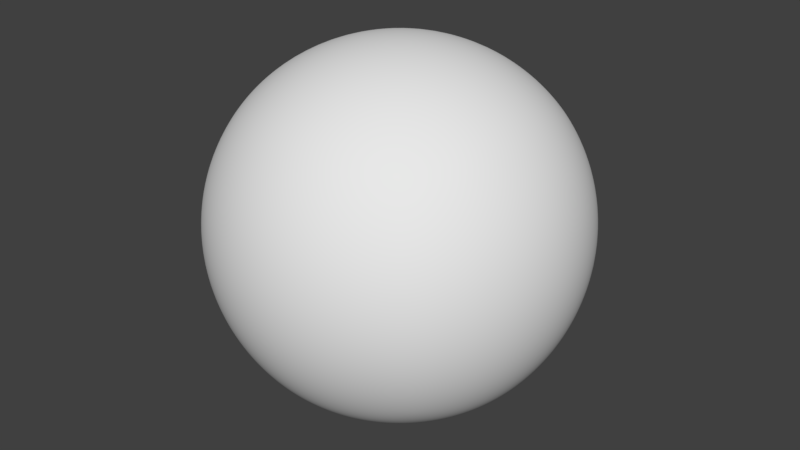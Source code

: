 # Source: Planet.blend  (saved by Blender 2.79.0; exported with 4.5.12 LTS)
import bpy
from mathutils import Matrix  # noqa: F401  (used for matrix-valued properties, if any)

bpy.ops.wm.read_factory_settings(use_empty=True)
scene = bpy.context.scene
scene.name = 'Scene'

# ---- collections
col_collection_1 = bpy.data.collections.new('Collection 1'); scene.collection.children.link(col_collection_1)

# ---- materials (node trees are filled in below, after node groups)
mat_material_001 = bpy.data.materials.new('Material.001')
mat_material_001.alpha_threshold = 0.0
mat_material_001.use_transparent_shadow = False
mat_material_001.roughness = 0.5

# ---- material node trees

# ---- world
world_world = bpy.data.worlds.new('World'); scene.world = world_world
world_world.color = (0.05088, 0.05088, 0.05088)
world_world.use_sun_shadow = False
world_world.sun_shadow_jitter_overblur = 0.0
world_world.cycles.sampling_method = 'MANUAL'

# ---- meshes
me_cube_001 = bpy.data.meshes.new('Cube.001')
me_cube_001.from_pydata([(-0.7448, -0.7448, -0.7448), (-0.7448, -0.7448, 0.7448), (-0.7448, 0.7448, -0.7448), (-0.7448, 0.7448, 0.7448), (0.7448, -0.7448, -0.7448), (0.7448, -0.7448, 0.7448), (0.7448, 0.7448, -0.7448), (0.7448, 0.7448, 0.7448), (-0.9121, 0.0, -0.9121), (-0.9121, -0.9121, 0.0), (-0.9121, 0.0, 0.9121), (-0.9121, 0.9121, 0.0), (0.0, 0.9121, -0.9121), (0.0, 0.9121, 0.9121), (0.9121, 0.9121, 0.0), (0.9121, 0.0, -0.9121), (0.9121, 0.0, 0.9121), (0.9121, -0.9121, 0.0), (0.0, -0.9121, -0.9121), (0.0, -0.9121, 0.9121), (0.0, 0.0, 1.29), (0.0, 0.0, -1.29), (0.0, -1.29, 0.0), (1.29, 0.0, 0.0), (0.0, 1.29, 0.0), (-1.29, 0.0, 0.0), (-0.86, -0.43, -0.86), (-0.86, -0.86, 0.43), (-0.86, 0.43, 0.86), (-0.86, 0.86, -0.43), (-0.43, 0.86, -0.86), (0.43, 0.86, 0.86), (0.86, 0.86, -0.43), (0.86, 0.43, -0.86), (0.86, -0.43, 0.86), (0.86, -0.86, -0.43), (0.43, -0.86, -0.86), (-0.43, -0.86, 0.86), (-0.86, 0.43, -0.86), (-0.86, -0.86, -0.43), (-0.86, -0.43, 0.86), (-0.86, 0.86, 0.43), (0.43, 0.86, -0.86), (-0.43, 0.86, 0.86), (0.86, 0.86, 0.43), (0.86, -0.43, -0.86), (0.86, 0.43, 0.86), (0.86, -0.86, 0.43), (-0.43, -0.86, -0.86), (0.43, -0.86, 0.86), (0.0, -0.5769, 1.154), (0.0, 0.5769, 1.154), (0.5769, 0.0, 1.154), (-0.5769, 0.0, 1.154), (0.0, -0.5769, -1.154), (0.0, 0.5769, -1.154), (-0.5769, 0.0, -1.154), (0.5769, 0.0, -1.154), (-0.5769, -1.154, 0.0), (0.5769, -1.154, 0.0), (0.0, -1.154, -0.5769), (0.0, -1.154, 0.5769), (1.154, -0.5769, 0.0), (1.154, 0.5769, 0.0), (1.154, 0.0, -0.5769), (1.154, 0.0, 0.5769), (0.5769, 1.154, 0.0), (-0.5769, 1.154, 0.0), (0.0, 1.154, -0.5769), (0.0, 1.154, 0.5769), (-1.154, 0.5769, 0.0), (-1.154, -0.5769, 0.0), (-1.154, 0.0, -0.5769), (-1.154, 0.0, 0.5769), (-1.053, -0.5266, 0.5266), (-1.053, -0.5266, -0.5266), (-1.053, 0.5266, -0.5266), (-0.5266, 1.053, 0.5266), (-0.5266, 1.053, -0.5266), (0.5266, 1.053, -0.5266), (1.053, 0.5266, 0.5266), (1.053, 0.5266, -0.5266), (1.053, -0.5266, -0.5266), (0.5266, -1.053, 0.5266), (0.5266, -1.053, -0.5266), (-0.5266, -1.053, -0.5266), (0.5266, 0.5266, -1.053), (-0.5266, 0.5266, -1.053), (-0.5266, -0.5266, -1.053), (-0.5266, 0.5266, 1.053), (0.5266, 0.5266, 1.053), (0.5266, -0.5266, 1.053), (-0.5266, -0.5266, 1.053), (0.5266, -0.5266, -1.053), (-0.5266, -1.053, 0.5266), (1.053, -0.5266, 0.5266), (0.5266, 1.053, 0.5266), (-1.053, 0.5266, 0.5266), (-0.8058, -0.6044, -0.8058), (-0.8058, -0.8058, 0.6044), (-0.8058, 0.6044, 0.8058), (-0.8058, 0.8058, -0.6044), (-0.6044, 0.8058, -0.8058), (0.6044, 0.8058, 0.8058), (0.8058, 0.8058, -0.6044), (0.8058, 0.6044, -0.8058), (0.8058, -0.6044, 0.8058), (0.8058, -0.8058, -0.6044), (0.6044, -0.8058, -0.8058), (-0.6044, -0.8058, 0.8058), (-0.8982, 0.2246, -0.8982), (-0.8982, -0.8982, -0.2246), (-0.8982, -0.2246, 0.8982), (-0.8982, 0.8982, 0.2246), (0.2246, 0.8982, -0.8982), (-0.2246, 0.8982, 0.8982), (0.8982, 0.8982, 0.2246), (0.8982, -0.2246, -0.8982), (0.8982, 0.2246, 0.8982), (0.8982, -0.8982, 0.2246), (-0.2246, -0.8982, -0.8982), (0.2246, -0.8982, 0.8982), (0.0, -0.774, 1.032), (0.0, 0.3129, 1.251), (0.774, 0.0, 1.032), (-0.3129, 0.0, 1.251), (0.0, -0.774, -1.032), (0.0, 0.3129, -1.251), (-0.774, 0.0, -1.032), (0.3129, 0.0, -1.251), (-0.774, -1.032, 0.0), (0.3129, -1.251, 0.0), (0.0, -1.032, -0.774), (0.0, -1.251, 0.3129), (1.032, -0.774, 0.0), (1.251, 0.3129, 0.0), (1.032, 0.0, -0.774), (1.251, 0.0, 0.3129), (0.774, 1.032, 0.0), (-0.3129, 1.251, 0.0), (0.0, 1.032, -0.774), (0.0, 1.251, 0.3129), (-1.032, 0.774, 0.0), (-1.251, -0.3129, 0.0), (-1.032, 0.0, -0.774), (-1.251, 0.0, 0.3129), (-0.8982, -0.2246, -0.8982), (-0.8982, -0.8982, 0.2246), (-0.8982, 0.2246, 0.8982), (-0.8982, 0.8982, -0.2246), (-0.2246, 0.8982, -0.8982), (0.2246, 0.8982, 0.8982), (0.8982, 0.8982, -0.2246), (0.8982, 0.2246, -0.8982), (0.8982, -0.2246, 0.8982), (0.8982, -0.8982, -0.2246), (0.2246, -0.8982, -0.8982), (-0.2246, -0.8982, 0.8982), (-0.8058, 0.6044, -0.8058), (-0.8058, -0.8058, -0.6044), (-0.8058, -0.6044, 0.8058), (-0.8058, 0.8058, 0.6044), (0.6044, 0.8058, -0.8058), (-0.6044, 0.8058, 0.8058), (0.8058, 0.8058, 0.6044), (0.8058, -0.6044, -0.8058), (0.8058, 0.6044, 0.8058), (0.8058, -0.8058, 0.6044), (-0.6044, -0.8058, -0.8058), (0.6044, -0.8058, 0.8058), (0.0, -0.3129, 1.251), (0.0, 0.774, 1.032), (0.3129, 0.0, 1.251), (-0.774, 0.0, 1.032), (0.0, -0.3129, -1.251), (0.0, 0.774, -1.032), (-0.3129, 0.0, -1.251), (0.774, 0.0, -1.032), (-0.3129, -1.251, 0.0), (0.774, -1.032, 0.0), (0.0, -1.251, -0.3129), (0.0, -1.032, 0.774), (1.251, -0.3129, 0.0), (1.032, 0.774, 0.0), (1.251, 0.0, -0.3129), (1.032, 0.0, 0.774), (0.3129, 1.251, 0.0), (-0.774, 1.032, 0.0), (0.0, 1.251, -0.3129), (0.0, 1.032, 0.774), (-1.251, 0.3129, 0.0), (-1.032, -0.774, 0.0), (-1.251, 0.0, -0.3129), (-1.032, 0.0, 0.774), (-1.126, -0.2815, 0.563), (-0.9581, -0.7186, 0.4791), (-1.126, -0.563, 0.2815), (-0.9581, -0.4791, 0.7186), (-1.126, -0.2815, -0.563), (-0.9581, -0.7186, -0.4791), (-0.9581, -0.4791, -0.7186), (-1.126, -0.563, -0.2815), (-0.9581, 0.7186, -0.4791), (-1.126, 0.2815, -0.563), (-0.9581, 0.4791, -0.7186), (-1.126, 0.563, -0.2815), (-0.2815, 1.126, 0.563), (-0.7186, 0.9581, 0.4791), (-0.563, 1.126, 0.2815), (-0.4791, 0.9581, 0.7186), (-0.2815, 1.126, -0.563), (-0.7186, 0.9581, -0.4791), (-0.4791, 0.9581, -0.7186), (-0.563, 1.126, -0.2815), (0.7186, 0.9581, -0.4791), (0.2815, 1.126, -0.563), (0.4791, 0.9581, -0.7186), (0.563, 1.126, -0.2815), (1.126, 0.2815, 0.563), (0.9581, 0.7186, 0.4791), (1.126, 0.563, 0.2815), (0.9581, 0.4791, 0.7186), (1.126, 0.2815, -0.563), (0.9581, 0.7186, -0.4791), (0.9581, 0.4791, -0.7186), (1.126, 0.563, -0.2815), (0.9581, -0.7186, -0.4791), (1.126, -0.2815, -0.563), (0.9581, -0.4791, -0.7186), (1.126, -0.563, -0.2815), (0.2815, -1.126, 0.563), (0.7186, -0.9581, 0.4791), (0.563, -1.126, 0.2815), (0.4791, -0.9581, 0.7186), (0.2815, -1.126, -0.563), (0.7186, -0.9581, -0.4791), (0.4791, -0.9581, -0.7186), (0.563, -1.126, -0.2815), (-0.7186, -0.9581, -0.4791), (-0.2815, -1.126, -0.563), (-0.4791, -0.9581, -0.7186), (-0.563, -1.126, -0.2815), (0.563, 0.2815, -1.126), (0.4791, 0.7186, -0.9581), (0.2815, 0.563, -1.126), (0.7186, 0.4791, -0.9581), (-0.563, 0.2815, -1.126), (-0.4791, 0.7186, -0.9581), (-0.7186, 0.4791, -0.9581), (-0.2815, 0.563, -1.126), (-0.4791, -0.7186, -0.9581), (-0.563, -0.2815, -1.126), (-0.7186, -0.4791, -0.9581), (-0.2815, -0.563, -1.126), (-0.563, 0.2815, 1.126), (-0.4791, 0.7186, 0.9581), (-0.2815, 0.563, 1.126), (-0.7186, 0.4791, 0.9581), (0.563, 0.2815, 1.126), (0.4791, 0.7186, 0.9581), (0.7186, 0.4791, 0.9581), (0.2815, 0.563, 1.126), (0.4791, -0.7186, 0.9581), (0.563, -0.2815, 1.126), (0.7186, -0.4791, 0.9581), (0.2815, -0.563, 1.126), (-0.4791, -0.7186, 0.9581), (-0.563, -0.2815, 1.126), (-0.2815, -0.563, 1.126), (-0.7186, -0.4791, 0.9581), (0.4791, -0.7186, -0.9581), (0.563, -0.2815, -1.126), (0.2815, -0.563, -1.126), (0.7186, -0.4791, -0.9581), (-0.7186, -0.9581, 0.4791), (-0.2815, -1.126, 0.563), (-0.563, -1.126, 0.2815), (-0.4791, -0.9581, 0.7186), (0.9581, -0.7186, 0.4791), (1.126, -0.2815, 0.563), (1.126, -0.563, 0.2815), (0.9581, -0.4791, 0.7186), (0.7186, 0.9581, 0.4791), (0.2815, 1.126, 0.563), (0.563, 1.126, 0.2815), (0.4791, 0.9581, 0.7186), (-0.9581, 0.7186, 0.4791), (-1.126, 0.2815, 0.563), (-1.126, 0.563, 0.2815), (-0.9581, 0.4791, 0.7186), (-1.012, 0.253, 0.7589), (-1.216, 0.304, 0.304), (-1.012, 0.7589, 0.253), (0.253, 1.012, 0.7589), (0.304, 1.216, 0.304), (0.7589, 1.012, 0.253), (1.012, -0.253, 0.7589), (1.216, -0.304, 0.304), (1.012, -0.7589, 0.253), (-0.253, -1.012, 0.7589), (-0.304, -1.216, 0.304), (-0.7589, -1.012, 0.253), (0.7589, -0.253, -1.012), (0.304, -0.304, -1.216), (0.253, -0.7589, -1.012), (-0.7589, -0.253, 1.012), (-0.304, -0.304, 1.216), (-0.253, -0.7589, 1.012), (0.304, -0.304, 1.216), (0.7589, -0.253, 1.012), (0.6637, -0.6637, 0.8849), (0.253, 0.7589, 1.012), (0.6637, 0.6637, 0.8849), (0.7589, 0.253, 1.012), (-0.6637, 0.6637, 0.8849), (-0.253, 0.7589, 1.012), (-0.304, 0.304, 1.216), (-0.304, -0.304, -1.216), (-0.7589, -0.253, -1.012), (-0.6637, -0.6637, -0.8849), (-0.253, 0.7589, -1.012), (-0.6637, 0.6637, -0.8849), (-0.7589, 0.253, -1.012), (0.6637, 0.6637, -0.8849), (0.253, 0.7589, -1.012), (0.304, 0.304, -1.216), (-0.304, -1.216, -0.304), (-0.253, -1.012, -0.7589), (-0.6637, -0.8849, -0.6637), (0.7589, -1.012, -0.253), (0.6637, -0.8849, -0.6637), (0.253, -1.012, -0.7589), (0.6637, -0.8849, 0.6637), (0.7589, -1.012, 0.253), (0.304, -1.216, 0.304), (1.216, -0.304, -0.304), (1.012, -0.253, -0.7589), (0.8849, -0.6637, -0.6637), (1.012, 0.7589, -0.253), (0.8849, 0.6637, -0.6637), (1.012, 0.253, -0.7589), (0.8849, 0.6637, 0.6637), (1.012, 0.7589, 0.253), (1.216, 0.304, 0.304), (0.304, 1.216, -0.304), (0.253, 1.012, -0.7589), (0.6637, 0.8849, -0.6637), (-0.7589, 1.012, -0.253), (-0.6637, 0.8849, -0.6637), (-0.253, 1.012, -0.7589), (-0.6637, 0.8849, 0.6637), (-0.7589, 1.012, 0.253), (-0.304, 1.216, 0.304), (-1.216, 0.304, -0.304), (-1.012, 0.253, -0.7589), (-0.8849, 0.6637, -0.6637), (-1.012, -0.7589, -0.253), (-0.8849, -0.6637, -0.6637), (-1.012, -0.253, -0.7589), (-0.8849, -0.6637, 0.6637), (-1.012, -0.7589, 0.253), (-1.216, -0.304, 0.304), (-1.012, -0.253, 0.7589), (-1.216, -0.304, -0.304), (-1.012, 0.7589, -0.253), (-0.253, 1.012, 0.7589), (-0.304, 1.216, -0.304), (0.7589, 1.012, -0.253), (1.012, 0.253, 0.7589), (1.216, 0.304, -0.304), (1.012, -0.7589, -0.253), (0.253, -1.012, 0.7589), (0.304, -1.216, -0.304), (-0.7589, -1.012, -0.253), (0.7589, 0.253, -1.012), (-0.304, 0.304, -1.216), (-0.253, -0.7589, -1.012), (-0.7589, 0.253, 1.012), (0.304, 0.304, 1.216), (0.253, -0.7589, 1.012), (-0.6637, -0.6637, 0.8849), (0.6637, -0.6637, -0.8849), (-0.6637, -0.8849, 0.6637), (0.8849, -0.6637, 0.6637), (0.6637, 0.8849, 0.6637), (-0.8849, 0.6637, 0.6637)], [], [(385, 100, 3, 161), (384, 103, 7, 164), (383, 106, 5, 167), (382, 109, 1, 99), (381, 165, 4, 108), (380, 160, 1, 109), (379, 122, 19, 121), (378, 123, 20, 172), (377, 148, 10, 173), (376, 126, 18, 120), (375, 127, 21, 176), (374, 153, 15, 177), (373, 130, 9, 111), (372, 131, 22, 180), (371, 121, 19, 181), (370, 134, 17, 155), (369, 135, 23, 184), (368, 118, 16, 185), (367, 138, 14, 152), (366, 139, 24, 188), (365, 115, 13, 189), (364, 142, 11, 149), (363, 143, 25, 192), (362, 112, 10, 193), (361, 194, 73, 145), (360, 195, 74, 196), (359, 160, 40, 197), (358, 198, 72, 144), (357, 199, 75, 200), (356, 191, 71, 201), (355, 202, 29, 101), (354, 203, 76, 204), (353, 190, 70, 205), (352, 206, 69, 141), (351, 207, 77, 208), (350, 163, 43, 209), (349, 210, 68, 140), (348, 211, 78, 212), (347, 187, 67, 213), (346, 214, 32, 104), (345, 215, 79, 216), (344, 186, 66, 217), (343, 218, 65, 137), (342, 219, 80, 220), (341, 166, 46, 221), (340, 222, 64, 136), (339, 223, 81, 224), (338, 183, 63, 225), (337, 226, 35, 107), (336, 227, 82, 228), (335, 182, 62, 229), (334, 230, 61, 133), (333, 231, 83, 232), (332, 169, 49, 233), (331, 234, 60, 132), (330, 235, 84, 236), (329, 179, 59, 237), (328, 238, 39, 159), (327, 239, 85, 240), (326, 178, 58, 241), (325, 242, 57, 129), (324, 243, 86, 244), (323, 105, 33, 245), (322, 246, 56, 128), (321, 247, 87, 248), (320, 175, 55, 249), (319, 250, 48, 168), (318, 251, 88, 252), (317, 174, 54, 253), (316, 254, 53, 125), (315, 255, 89, 256), (314, 100, 28, 257), (313, 258, 52, 124), (312, 259, 90, 260), (311, 171, 51, 261), (310, 262, 49, 169), (309, 263, 91, 264), (308, 170, 50, 265), (307, 266, 37, 157), (306, 267, 92, 268), (305, 112, 40, 269), (304, 270, 36, 156), (303, 271, 93, 272), (302, 117, 45, 273), (301, 274, 27, 147), (300, 275, 94, 276), (299, 157, 37, 277), (298, 278, 47, 119), (297, 279, 95, 280), (296, 154, 34, 281), (295, 282, 44, 116), (294, 283, 96, 284), (293, 151, 31, 285), (292, 286, 41, 113), (291, 287, 97, 288), (290, 148, 28, 289), (287, 290, 289, 97), (73, 193, 290, 287), (193, 10, 148, 290), (190, 291, 288, 70), (25, 145, 291, 190), (145, 73, 287, 291), (142, 292, 113, 11), (70, 288, 292, 142), (288, 97, 286, 292), (283, 293, 285, 96), (69, 189, 293, 283), (189, 13, 151, 293), (186, 294, 284, 66), (24, 141, 294, 186), (141, 69, 283, 294), (138, 295, 116, 14), (66, 284, 295, 138), (284, 96, 282, 295), (279, 296, 281, 95), (65, 185, 296, 279), (185, 16, 154, 296), (182, 297, 280, 62), (23, 137, 297, 182), (137, 65, 279, 297), (134, 298, 119, 17), (62, 280, 298, 134), (280, 95, 278, 298), (275, 299, 277, 94), (61, 181, 299, 275), (181, 19, 157, 299), (178, 300, 276, 58), (22, 133, 300, 178), (133, 61, 275, 300), (130, 301, 147, 9), (58, 276, 301, 130), (276, 94, 274, 301), (271, 302, 273, 93), (57, 177, 302, 271), (177, 15, 117, 302), (174, 303, 272, 54), (21, 129, 303, 174), (129, 57, 271, 303), (126, 304, 156, 18), (54, 272, 304, 126), (272, 93, 270, 304), (267, 305, 269, 92), (53, 173, 305, 267), (173, 10, 112, 305), (170, 306, 268, 50), (20, 125, 306, 170), (125, 53, 267, 306), (122, 307, 157, 19), (50, 268, 307, 122), (268, 92, 266, 307), (263, 308, 265, 91), (52, 172, 308, 263), (172, 20, 170, 308), (154, 309, 264, 34), (16, 124, 309, 154), (124, 52, 263, 309), (106, 310, 169, 5), (34, 264, 310, 106), (264, 91, 262, 310), (259, 311, 261, 90), (31, 151, 311, 259), (151, 13, 171, 311), (166, 312, 260, 46), (7, 103, 312, 166), (103, 31, 259, 312), (118, 313, 124, 16), (46, 260, 313, 118), (260, 90, 258, 313), (255, 314, 257, 89), (43, 163, 314, 255), (163, 3, 100, 314), (171, 315, 256, 51), (13, 115, 315, 171), (115, 43, 255, 315), (123, 316, 125, 20), (51, 256, 316, 123), (256, 89, 254, 316), (251, 317, 253, 88), (56, 176, 317, 251), (176, 21, 174, 317), (146, 318, 252, 26), (8, 128, 318, 146), (128, 56, 251, 318), (98, 319, 168, 0), (26, 252, 319, 98), (252, 88, 250, 319), (247, 320, 249, 87), (30, 150, 320, 247), (150, 12, 175, 320), (158, 321, 248, 38), (2, 102, 321, 158), (102, 30, 247, 321), (110, 322, 128, 8), (38, 248, 322, 110), (248, 87, 246, 322), (243, 323, 245, 86), (42, 162, 323, 243), (162, 6, 105, 323), (175, 324, 244, 55), (12, 114, 324, 175), (114, 42, 243, 324), (127, 325, 129, 21), (55, 244, 325, 127), (244, 86, 242, 325), (239, 326, 241, 85), (60, 180, 326, 239), (180, 22, 178, 326), (120, 327, 240, 48), (18, 132, 327, 120), (132, 60, 239, 327), (168, 328, 159, 0), (48, 240, 328, 168), (240, 85, 238, 328), (235, 329, 237, 84), (35, 155, 329, 235), (155, 17, 179, 329), (108, 330, 236, 36), (4, 107, 330, 108), (107, 35, 235, 330), (156, 331, 132, 18), (36, 236, 331, 156), (236, 84, 234, 331), (231, 332, 233, 83), (47, 167, 332, 231), (167, 5, 169, 332), (179, 333, 232, 59), (17, 119, 333, 179), (119, 47, 231, 333), (131, 334, 133, 22), (59, 232, 334, 131), (232, 83, 230, 334), (227, 335, 229, 82), (64, 184, 335, 227), (184, 23, 182, 335), (117, 336, 228, 45), (15, 136, 336, 117), (136, 64, 227, 336), (165, 337, 107, 4), (45, 228, 337, 165), (228, 82, 226, 337), (223, 338, 225, 81), (32, 152, 338, 223), (152, 14, 183, 338), (105, 339, 224, 33), (6, 104, 339, 105), (104, 32, 223, 339), (153, 340, 136, 15), (33, 224, 340, 153), (224, 81, 222, 340), (219, 341, 221, 80), (44, 164, 341, 219), (164, 7, 166, 341), (183, 342, 220, 63), (14, 116, 342, 183), (116, 44, 219, 342), (135, 343, 137, 23), (63, 220, 343, 135), (220, 80, 218, 343), (215, 344, 217, 79), (68, 188, 344, 215), (188, 24, 186, 344), (114, 345, 216, 42), (12, 140, 345, 114), (140, 68, 215, 345), (162, 346, 104, 6), (42, 216, 346, 162), (216, 79, 214, 346), (211, 347, 213, 78), (29, 149, 347, 211), (149, 11, 187, 347), (102, 348, 212, 30), (2, 101, 348, 102), (101, 29, 211, 348), (150, 349, 140, 12), (30, 212, 349, 150), (212, 78, 210, 349), (207, 350, 209, 77), (41, 161, 350, 207), (161, 3, 163, 350), (187, 351, 208, 67), (11, 113, 351, 187), (113, 41, 207, 351), (139, 352, 141, 24), (67, 208, 352, 139), (208, 77, 206, 352), (203, 353, 205, 76), (72, 192, 353, 203), (192, 25, 190, 353), (110, 354, 204, 38), (8, 144, 354, 110), (144, 72, 203, 354), (158, 355, 101, 2), (38, 204, 355, 158), (204, 76, 202, 355), (199, 356, 201, 75), (39, 111, 356, 199), (111, 9, 191, 356), (98, 357, 200, 26), (0, 159, 357, 98), (159, 39, 199, 357), (146, 358, 144, 8), (26, 200, 358, 146), (200, 75, 198, 358), (195, 359, 197, 74), (27, 99, 359, 195), (99, 1, 160, 359), (191, 360, 196, 71), (9, 147, 360, 191), (147, 27, 195, 360), (143, 361, 145, 25), (71, 196, 361, 143), (196, 74, 194, 361), (194, 362, 193, 73), (74, 197, 362, 194), (197, 40, 112, 362), (198, 363, 192, 72), (75, 201, 363, 198), (201, 71, 143, 363), (202, 364, 149, 29), (76, 205, 364, 202), (205, 70, 142, 364), (206, 365, 189, 69), (77, 209, 365, 206), (209, 43, 115, 365), (210, 366, 188, 68), (78, 213, 366, 210), (213, 67, 139, 366), (214, 367, 152, 32), (79, 217, 367, 214), (217, 66, 138, 367), (218, 368, 185, 65), (80, 221, 368, 218), (221, 46, 118, 368), (222, 369, 184, 64), (81, 225, 369, 222), (225, 63, 135, 369), (226, 370, 155, 35), (82, 229, 370, 226), (229, 62, 134, 370), (230, 371, 181, 61), (83, 233, 371, 230), (233, 49, 121, 371), (234, 372, 180, 60), (84, 237, 372, 234), (237, 59, 131, 372), (238, 373, 111, 39), (85, 241, 373, 238), (241, 58, 130, 373), (242, 374, 177, 57), (86, 245, 374, 242), (245, 33, 153, 374), (246, 375, 176, 56), (87, 249, 375, 246), (249, 55, 127, 375), (250, 376, 120, 48), (88, 253, 376, 250), (253, 54, 126, 376), (254, 377, 173, 53), (89, 257, 377, 254), (257, 28, 148, 377), (258, 378, 172, 52), (90, 261, 378, 258), (261, 51, 123, 378), (262, 379, 121, 49), (91, 265, 379, 262), (265, 50, 122, 379), (266, 380, 109, 37), (92, 269, 380, 266), (269, 40, 160, 380), (270, 381, 108, 36), (93, 273, 381, 270), (273, 45, 165, 381), (274, 382, 99, 27), (94, 277, 382, 274), (277, 37, 109, 382), (278, 383, 167, 47), (95, 281, 383, 278), (281, 34, 106, 383), (282, 384, 164, 44), (96, 285, 384, 282), (285, 31, 103, 384), (286, 385, 161, 41), (97, 289, 385, 286), (289, 28, 100, 385)])
me_cube_001.polygons.foreach_set('use_smooth', [True] * 384)
_uv = me_cube_001.uv_layers.new(name='UVMap')
_uv.uv.foreach_set('vector', [0.2799, 0.4077, 0.2912, 0.4307, 0.2653, 0.4315, 0.2537, 0.4076, 0.7656, 0.4294, 0.7492, 0.4563, 0.7347, 0.4315, 0.7463, 0.4076, 0.5768, 0.3671, 0.5745, 0.3814, 0.5634, 0.3731, 0.565, 0.3602, 0.4477, 0.3641, 0.4492, 0.3777, 0.4366, 0.3731, 0.435, 0.3602, 0.561, 0.2409, 0.5745, 0.2477, 0.5634, 0.256, 0.5508, 0.2514, 0.439, 0.3883, 0.4255, 0.3814, 0.4366, 0.3731, 0.4492, 0.3777, 0.5232, 0.4, 0.5, 0.4017, 0.5, 0.3857, 0.5185, 0.3848, 0.6269, 0.5318, 0.5962, 0.6162, 0.5, 0.5585, 0.5735, 0.4965, 0.3495, 0.4448, 0.346, 0.4207, 0.3716, 0.4114, 0.3805, 0.4313, 0.4768, 0.2292, 0.5, 0.2275, 0.5, 0.2435, 0.4815, 0.2444, 0.3731, 0.09734, 0.4038, 0.01297, 0.5, 0.07067, 0.4265, 0.1326, 0.6505, 0.1843, 0.654, 0.2084, 0.6284, 0.2178, 0.6195, 0.1979, 0.4456, 0.2971, 0.4453, 0.3146, 0.4327, 0.3146, 0.4329, 0.2987, 0.5203, 0.2944, 0.5206, 0.3146, 0.5, 0.3146, 0.5, 0.2939, 0.5193, 0.3704, 0.5185, 0.3848, 0.5, 0.3857, 0.5, 0.3713, 0.58, 0.296, 0.5804, 0.3146, 0.5673, 0.3146, 0.5671, 0.2987, 0.6764, 0.2826, 0.6786, 0.3146, 0.6481, 0.3146, 0.6462, 0.2854, 0.6628, 0.4004, 0.654, 0.4207, 0.6284, 0.4114, 0.6354, 0.3929, 0.79, 0.2721, 0.7932, 0.3146, 0.7641, 0.3146, 0.7623, 0.2811, 0.1105, 0.2378, 0.1, 0.3146, 7.93e-05, 0.3146, 0.02313, 0.2053, 0.1735, 0.5025, 0.2084, 0.5345, 0.1783, 0.5926, 0.1273, 0.5612, 0.2636, 0.2806, 0.2613, 0.3146, 0.2359, 0.3146, 0.2377, 0.2811, 0.3809, 0.2891, 0.3798, 0.3146, 0.3519, 0.3146, 0.3538, 0.2854, 0.3884, 0.3841, 0.3934, 0.4014, 0.3716, 0.4114, 0.3646, 0.3929, 0.3809, 0.3401, 0.384, 0.3636, 0.3584, 0.3703, 0.3538, 0.3438, 0.42, 0.3332, 0.4212, 0.3509, 0.4049, 0.3569, 0.4029, 0.3364, 0.4232, 0.3671, 0.4255, 0.3814, 0.4113, 0.391, 0.4079, 0.3752, 0.3884, 0.245, 0.384, 0.2655, 0.3584, 0.2589, 0.3646, 0.2363, 0.4232, 0.2621, 0.4212, 0.2783, 0.4049, 0.2722, 0.4079, 0.254, 0.42, 0.296, 0.4196, 0.3146, 0.4023, 0.3146, 0.4029, 0.2928, 0.2799, 0.2215, 0.2702, 0.249, 0.2441, 0.2496, 0.2537, 0.2216, 0.3372, 0.2288, 0.3293, 0.2535, 0.2991, 0.2502, 0.3083, 0.2237, 0.3236, 0.2826, 0.3214, 0.3146, 0.2903, 0.3146, 0.2926, 0.281, 0.1105, 0.3913, 0.1384, 0.4556, 0.07162, 0.5072, 0.02313, 0.4239, 0.21, 0.3571, 0.22, 0.3961, 0.1861, 0.4202, 0.1698, 0.3706, 0.2344, 0.4294, 0.2508, 0.4563, 0.2322, 0.4897, 0.2084, 0.4599, 0.1735, 0.1266, 0.1384, 0.1736, 0.07162, 0.122, 0.1273, 0.06796, 0.2344, 0.1998, 0.22, 0.233, 0.1861, 0.209, 0.2084, 0.1693, 0.21, 0.2721, 0.2068, 0.3146, 0.1643, 0.3146, 0.1698, 0.2586, 0.7656, 0.1998, 0.78, 0.233, 0.7559, 0.2496, 0.7463, 0.2216, 0.8265, 0.1266, 0.8616, 0.1736, 0.8139, 0.209, 0.7916, 0.1693, 0.8895, 0.2378, 0.9, 0.3146, 0.8357, 0.3146, 0.8302, 0.2586, 0.6764, 0.3465, 0.6707, 0.3756, 0.6416, 0.3703, 0.6462, 0.3438, 0.7364, 0.3486, 0.7298, 0.3802, 0.7009, 0.379, 0.7074, 0.3481, 0.7201, 0.4077, 0.7088, 0.4307, 0.6814, 0.4272, 0.6917, 0.4054, 0.6628, 0.2288, 0.6707, 0.2535, 0.6416, 0.2589, 0.6354, 0.2363, 0.7201, 0.2215, 0.7298, 0.249, 0.7009, 0.2502, 0.6917, 0.2237, 0.7364, 0.2806, 0.7387, 0.3146, 0.7097, 0.3146, 0.7074, 0.281, 0.5768, 0.2621, 0.5788, 0.2783, 0.5663, 0.2833, 0.565, 0.269, 0.6116, 0.245, 0.616, 0.2655, 0.5951, 0.2722, 0.5921, 0.254, 0.6191, 0.2891, 0.6202, 0.3146, 0.5977, 0.3146, 0.5971, 0.2928, 0.5203, 0.3348, 0.5199, 0.3537, 0.5, 0.3545, 0.5, 0.3353, 0.5544, 0.3321, 0.5536, 0.3488, 0.5381, 0.3516, 0.5388, 0.3336, 0.5523, 0.3641, 0.5508, 0.3777, 0.5357, 0.3819, 0.537, 0.3678, 0.5193, 0.2588, 0.5199, 0.2755, 0.5, 0.2747, 0.5, 0.2579, 0.5523, 0.265, 0.5536, 0.2803, 0.5381, 0.2776, 0.537, 0.2614, 0.5544, 0.2971, 0.5547, 0.3146, 0.5391, 0.3146, 0.5388, 0.2955, 0.4477, 0.265, 0.4464, 0.2803, 0.4337, 0.2833, 0.435, 0.269, 0.4807, 0.2588, 0.4801, 0.2755, 0.4619, 0.2776, 0.463, 0.2614, 0.4797, 0.2944, 0.4794, 0.3146, 0.4609, 0.3146, 0.4612, 0.2955, 0.6269, 0.09734, 0.6429, 0.1496, 0.6037, 0.1708, 0.5735, 0.1326, 0.746, 0.08412, 0.7304, 0.1355, 0.6876, 0.1379, 0.6895, 0.08238, 0.7183, 0.1722, 0.7088, 0.1985, 0.6814, 0.202, 0.6846, 0.1756, 0.3495, 0.1843, 0.3571, 0.1496, 0.3963, 0.1708, 0.3805, 0.1979, 0.2817, 0.1722, 0.2696, 0.1355, 0.3124, 0.1379, 0.3154, 0.1756, 0.254, 0.08412, 0.2333, 0.01328, 0.3091, 7.93e-05, 0.3105, 0.08238, 0.439, 0.2409, 0.4561, 0.2342, 0.4643, 0.2473, 0.4492, 0.2514, 0.4059, 0.213, 0.4253, 0.195, 0.444, 0.217, 0.425, 0.2279, 0.4561, 0.1757, 0.5, 0.1651, 0.5, 0.2038, 0.4694, 0.2075, 0.3731, 0.5318, 0.3571, 0.4796, 0.3963, 0.4584, 0.4265, 0.4965, 0.254, 0.545, 0.2696, 0.4937, 0.3124, 0.4913, 0.3105, 0.5468, 0.2817, 0.457, 0.2912, 0.4307, 0.3186, 0.4272, 0.3154, 0.4535, 0.6505, 0.4448, 0.6429, 0.4796, 0.6037, 0.4584, 0.6195, 0.4313, 0.7183, 0.457, 0.7304, 0.4937, 0.6876, 0.4913, 0.6846, 0.4535, 0.746, 0.545, 0.7667, 0.6159, 0.6909, 0.6291, 0.6895, 0.5468, 0.561, 0.3883, 0.5439, 0.3949, 0.5357, 0.3819, 0.5508, 0.3777, 0.5941, 0.4161, 0.5747, 0.4341, 0.556, 0.4122, 0.575, 0.4012, 0.5439, 0.4535, 0.5, 0.4641, 0.5, 0.4254, 0.5306, 0.4217, 0.4768, 0.4, 0.4561, 0.3949, 0.4643, 0.3819, 0.4815, 0.3848, 0.4561, 0.4535, 0.4253, 0.4341, 0.444, 0.4122, 0.4694, 0.4217, 0.4059, 0.4161, 0.3934, 0.4014, 0.4113, 0.391, 0.425, 0.4012, 0.5232, 0.2292, 0.5439, 0.2342, 0.5357, 0.2473, 0.5185, 0.2444, 0.5439, 0.1757, 0.5747, 0.195, 0.556, 0.217, 0.5306, 0.2075, 0.5941, 0.213, 0.6066, 0.2278, 0.5887, 0.2381, 0.575, 0.2279, 0.4456, 0.3321, 0.4464, 0.3488, 0.4337, 0.3459, 0.4329, 0.3305, 0.4797, 0.3348, 0.4801, 0.3537, 0.4619, 0.3516, 0.4612, 0.3336, 0.4807, 0.3704, 0.4815, 0.3848, 0.4643, 0.3819, 0.463, 0.3678, 0.58, 0.3332, 0.5788, 0.3509, 0.5663, 0.3459, 0.5671, 0.3305, 0.6191, 0.3401, 0.616, 0.3636, 0.5951, 0.3569, 0.5971, 0.3364, 0.6116, 0.3841, 0.6066, 0.4014, 0.5887, 0.391, 0.5921, 0.3752, 0.79, 0.3571, 0.78, 0.3961, 0.7559, 0.3796, 0.7623, 0.348, 0.8895, 0.3913, 0.8616, 0.4556, 0.8139, 0.4202, 0.8302, 0.3706, 0.8265, 0.5025, 0.7916, 0.5345, 0.7678, 0.4897, 0.7916, 0.4599, 0.2636, 0.3486, 0.2702, 0.3802, 0.2441, 0.3796, 0.2377, 0.348, 0.3236, 0.3465, 0.3293, 0.3756, 0.2991, 0.379, 0.2926, 0.3481, 0.3372, 0.4004, 0.346, 0.4207, 0.3186, 0.4272, 0.3083, 0.4054, 0.3293, 0.3756, 0.3372, 0.4004, 0.3083, 0.4054, 0.2991, 0.379, 0.3584, 0.3703, 0.3646, 0.3929, 0.3372, 0.4004, 0.3293, 0.3756, 0.3646, 0.3929, 0.3716, 0.4114, 0.346, 0.4207, 0.3372, 0.4004, 0.3214, 0.3146, 0.3236, 0.3465, 0.2926, 0.3481, 0.2903, 0.3146, 0.3519, 0.3146, 0.3538, 0.3438, 0.3236, 0.3465, 0.3214, 0.3146, 0.3538, 0.3438, 0.3584, 0.3703, 0.3293, 0.3756, 0.3236, 0.3465, 0.2613, 0.3146, 0.2636, 0.3486, 0.2377, 0.348, 0.2359, 0.3146, 0.2903, 0.3146, 0.2926, 0.3481, 0.2636, 0.3486, 0.2613, 0.3146, 0.2926, 0.3481, 0.2991, 0.379, 0.2702, 0.3802, 0.2636, 0.3486, 0.8616, 0.4556, 0.8265, 0.5025, 0.7916, 0.4599, 0.8139, 0.4202, 0.9284, 0.5072, 0.8727, 0.5612, 0.8265, 0.5025, 0.8616, 0.4556, 0.8727, 0.5612, 0.8217, 0.5926, 0.7916, 0.5345, 0.8265, 0.5025, 0.9, 0.3146, 0.8895, 0.3913, 0.8302, 0.3706, 0.8357, 0.3146, 0.9999, 0.3146, 0.9769, 0.4239, 0.8895, 0.3913, 0.9, 0.3146, 0.9769, 0.4239, 0.9284, 0.5072, 0.8616, 0.4556, 0.8895, 0.3913, 0.7932, 0.3146, 0.79, 0.3571, 0.7623, 0.348, 0.7641, 0.3146, 0.8357, 0.3146, 0.8302, 0.3706, 0.79, 0.3571, 0.7932, 0.3146, 0.8302, 0.3706, 0.8139, 0.4202, 0.78, 0.3961, 0.79, 0.3571, 0.616, 0.3636, 0.6116, 0.3841, 0.5921, 0.3752, 0.5951, 0.3569, 0.6416, 0.3703, 0.6354, 0.3929, 0.6116, 0.3841, 0.616, 0.3636, 0.6354, 0.3929, 0.6284, 0.4114, 0.6066, 0.4014, 0.6116, 0.3841, 0.6202, 0.3146, 0.6191, 0.3401, 0.5971, 0.3364, 0.5977, 0.3146, 0.6481, 0.3146, 0.6462, 0.3438, 0.6191, 0.3401, 0.6202, 0.3146, 0.6462, 0.3438, 0.6416, 0.3703, 0.616, 0.3636, 0.6191, 0.3401, 0.5804, 0.3146, 0.58, 0.3332, 0.5671, 0.3305, 0.5673, 0.3146, 0.5977, 0.3146, 0.5971, 0.3364, 0.58, 0.3332, 0.5804, 0.3146, 0.5971, 0.3364, 0.5951, 0.3569, 0.5788, 0.3509, 0.58, 0.3332, 0.4801, 0.3537, 0.4807, 0.3704, 0.463, 0.3678, 0.4619, 0.3516, 0.5, 0.3545, 0.5, 0.3713, 0.4807, 0.3704, 0.4801, 0.3537, 0.5, 0.3713, 0.5, 0.3857, 0.4815, 0.3848, 0.4807, 0.3704, 0.4794, 0.3146, 0.4797, 0.3348, 0.4612, 0.3336, 0.4609, 0.3146, 0.5, 0.3146, 0.5, 0.3353, 0.4797, 0.3348, 0.4794, 0.3146, 0.5, 0.3353, 0.5, 0.3545, 0.4801, 0.3537, 0.4797, 0.3348, 0.4453, 0.3146, 0.4456, 0.3321, 0.4329, 0.3305, 0.4327, 0.3146, 0.4609, 0.3146, 0.4612, 0.3336, 0.4456, 0.3321, 0.4453, 0.3146, 0.4612, 0.3336, 0.4619, 0.3516, 0.4464, 0.3488, 0.4456, 0.3321, 0.5747, 0.195, 0.5941, 0.213, 0.575, 0.2279, 0.556, 0.217, 0.6037, 0.1708, 0.6195, 0.1979, 0.5941, 0.213, 0.5747, 0.195, 0.6195, 0.1979, 0.6284, 0.2178, 0.6066, 0.2278, 0.5941, 0.213, 0.5, 0.1651, 0.5439, 0.1757, 0.5306, 0.2075, 0.5, 0.2038, 0.5, 0.07067, 0.5735, 0.1326, 0.5439, 0.1757, 0.5, 0.1651, 0.5735, 0.1326, 0.6037, 0.1708, 0.5747, 0.195, 0.5439, 0.1757, 0.5, 0.2275, 0.5232, 0.2292, 0.5185, 0.2444, 0.5, 0.2435, 0.5, 0.2038, 0.5306, 0.2075, 0.5232, 0.2292, 0.5, 0.2275, 0.5306, 0.2075, 0.556, 0.217, 0.5439, 0.2342, 0.5232, 0.2292, 0.4253, 0.4341, 0.4059, 0.4161, 0.425, 0.4012, 0.444, 0.4122, 0.3963, 0.4584, 0.3805, 0.4313, 0.4059, 0.4161, 0.4253, 0.4341, 0.3805, 0.4313, 0.3716, 0.4114, 0.3934, 0.4014, 0.4059, 0.4161, 0.5, 0.4641, 0.4561, 0.4535, 0.4694, 0.4217, 0.5, 0.4254, 0.5, 0.5585, 0.4265, 0.4965, 0.4561, 0.4535, 0.5, 0.4641, 0.4265, 0.4965, 0.3963, 0.4584, 0.4253, 0.4341, 0.4561, 0.4535, 0.5, 0.4017, 0.4768, 0.4, 0.4815, 0.3848, 0.5, 0.3857, 0.5, 0.4254, 0.4694, 0.4217, 0.4768, 0.4, 0.5, 0.4017, 0.4694, 0.4217, 0.444, 0.4122, 0.4561, 0.3949, 0.4768, 0.4, 0.5747, 0.4341, 0.5439, 0.4535, 0.5306, 0.4217, 0.556, 0.4122, 0.6037, 0.4584, 0.5735, 0.4965, 0.5439, 0.4535, 0.5747, 0.4341, 0.5735, 0.4965, 0.5, 0.5585, 0.5, 0.4641, 0.5439, 0.4535, 0.6066, 0.4014, 0.5941, 0.4161, 0.575, 0.4012, 0.5887, 0.391, 0.6284, 0.4114, 0.6195, 0.4313, 0.5941, 0.4161, 0.6066, 0.4014, 0.6195, 0.4313, 0.6037, 0.4584, 0.5747, 0.4341, 0.5941, 0.4161, 0.5745, 0.3814, 0.561, 0.3883, 0.5508, 0.3777, 0.5634, 0.3731, 0.5887, 0.391, 0.575, 0.4012, 0.561, 0.3883, 0.5745, 0.3814, 0.575, 0.4012, 0.556, 0.4122, 0.5439, 0.3949, 0.561, 0.3883, 0.7304, 0.4937, 0.746, 0.545, 0.6895, 0.5468, 0.6876, 0.4913, 0.7678, 0.4897, 0.7916, 0.5345, 0.746, 0.545, 0.7304, 0.4937, 0.7916, 0.5345, 0.8217, 0.5926, 0.7667, 0.6159, 0.746, 0.545, 0.7088, 0.4307, 0.7183, 0.457, 0.6846, 0.4535, 0.6814, 0.4272, 0.7347, 0.4315, 0.7492, 0.4563, 0.7183, 0.457, 0.7088, 0.4307, 0.7492, 0.4563, 0.7678, 0.4897, 0.7304, 0.4937, 0.7183, 0.457, 0.654, 0.4207, 0.6505, 0.4448, 0.6195, 0.4313, 0.6284, 0.4114, 0.6814, 0.4272, 0.6846, 0.4535, 0.6505, 0.4448, 0.654, 0.4207, 0.6846, 0.4535, 0.6876, 0.4913, 0.6429, 0.4796, 0.6505, 0.4448, 0.2696, 0.4937, 0.2817, 0.457, 0.3154, 0.4535, 0.3124, 0.4913, 0.2322, 0.4897, 0.2508, 0.4563, 0.2817, 0.457, 0.2696, 0.4937, 0.2508, 0.4563, 0.2653, 0.4315, 0.2912, 0.4307, 0.2817, 0.457, 0.2333, 0.6159, 0.254, 0.545, 0.3105, 0.5468, 0.3091, 0.6291, 0.1783, 0.5926, 0.2084, 0.5345, 0.254, 0.545, 0.2333, 0.6159, 0.2084, 0.5345, 0.2322, 0.4897, 0.2696, 0.4937, 0.254, 0.545, 0.4038, 0.6162, 0.3731, 0.5318, 0.4265, 0.4965, 0.5, 0.5585, 0.3091, 0.6291, 0.3105, 0.5468, 0.3731, 0.5318, 0.4038, 0.6162, 0.3105, 0.5468, 0.3124, 0.4913, 0.3571, 0.4796, 0.3731, 0.5318, 0.4253, 0.195, 0.4561, 0.1757, 0.4694, 0.2075, 0.444, 0.217, 0.3963, 0.1708, 0.4265, 0.1326, 0.4561, 0.1757, 0.4253, 0.195, 0.4265, 0.1326, 0.5, 0.07067, 0.5, 0.1651, 0.4561, 0.1757, 0.3934, 0.2278, 0.4059, 0.213, 0.425, 0.2279, 0.4113, 0.2381, 0.3716, 0.2178, 0.3805, 0.1979, 0.4059, 0.213, 0.3934, 0.2278, 0.3805, 0.1979, 0.3963, 0.1708, 0.4253, 0.195, 0.4059, 0.213, 0.4255, 0.2477, 0.439, 0.2409, 0.4492, 0.2514, 0.4366, 0.256, 0.4113, 0.2381, 0.425, 0.2279, 0.439, 0.2409, 0.4255, 0.2477, 0.425, 0.2279, 0.444, 0.217, 0.4561, 0.2342, 0.439, 0.2409, 0.2696, 0.1355, 0.254, 0.08412, 0.3105, 0.08238, 0.3124, 0.1379, 0.2322, 0.1394, 0.2084, 0.0947, 0.254, 0.08412, 0.2696, 0.1355, 0.2084, 0.0947, 0.1783, 0.03661, 0.2333, 0.01328, 0.254, 0.08412, 0.2912, 0.1985, 0.2817, 0.1722, 0.3154, 0.1756, 0.3186, 0.202, 0.2653, 0.1977, 0.2508, 0.1729, 0.2817, 0.1722, 0.2912, 0.1985, 0.2508, 0.1729, 0.2322, 0.1394, 0.2696, 0.1355, 0.2817, 0.1722, 0.346, 0.2084, 0.3495, 0.1843, 0.3805, 0.1979, 0.3716, 0.2178, 0.3186, 0.202, 0.3154, 0.1756, 0.3495, 0.1843, 0.346, 0.2084, 0.3154, 0.1756, 0.3124, 0.1379, 0.3571, 0.1496, 0.3495, 0.1843, 0.7304, 0.1355, 0.7183, 0.1722, 0.6846, 0.1756, 0.6876, 0.1379, 0.7678, 0.1394, 0.7492, 0.1729, 0.7183, 0.1722, 0.7304, 0.1355, 0.7492, 0.1729, 0.7347, 0.1977, 0.7088, 0.1985, 0.7183, 0.1722, 0.7667, 0.01328, 0.746, 0.08412, 0.6895, 0.08238, 0.6909, 7.93e-05, 0.8217, 0.03661, 0.7916, 0.0947, 0.746, 0.08412, 0.7667, 0.01328, 0.7916, 0.0947, 0.7678, 0.1394, 0.7304, 0.1355, 0.746, 0.08412, 0.5962, 0.01297, 0.6269, 0.09734, 0.5735, 0.1326, 0.5, 0.07067, 0.6909, 7.93e-05, 0.6895, 0.08238, 0.6269, 0.09734, 0.5962, 0.01297, 0.6895, 0.08238, 0.6876, 0.1379, 0.6429, 0.1496, 0.6269, 0.09734, 0.4801, 0.2755, 0.4797, 0.2944, 0.4612, 0.2955, 0.4619, 0.2776, 0.5, 0.2747, 0.5, 0.2939, 0.4797, 0.2944, 0.4801, 0.2755, 0.5, 0.2939, 0.5, 0.3146, 0.4794, 0.3146, 0.4797, 0.2944, 0.4815, 0.2444, 0.4807, 0.2588, 0.463, 0.2614, 0.4643, 0.2473, 0.5, 0.2435, 0.5, 0.2579, 0.4807, 0.2588, 0.4815, 0.2444, 0.5, 0.2579, 0.5, 0.2747, 0.4801, 0.2755, 0.4807, 0.2588, 0.4492, 0.2514, 0.4477, 0.265, 0.435, 0.269, 0.4366, 0.256, 0.4643, 0.2473, 0.463, 0.2614, 0.4477, 0.265, 0.4492, 0.2514, 0.463, 0.2614, 0.4619, 0.2776, 0.4464, 0.2803, 0.4477, 0.265, 0.5536, 0.2803, 0.5544, 0.2971, 0.5388, 0.2955, 0.5381, 0.2776, 0.5663, 0.2833, 0.5671, 0.2987, 0.5544, 0.2971, 0.5536, 0.2803, 0.5671, 0.2987, 0.5673, 0.3146, 0.5547, 0.3146, 0.5544, 0.2971, 0.5508, 0.2514, 0.5523, 0.265, 0.537, 0.2614, 0.5357, 0.2473, 0.5634, 0.256, 0.565, 0.269, 0.5523, 0.265, 0.5508, 0.2514, 0.565, 0.269, 0.5663, 0.2833, 0.5536, 0.2803, 0.5523, 0.265, 0.5185, 0.2444, 0.5193, 0.2588, 0.5, 0.2579, 0.5, 0.2435, 0.5357, 0.2473, 0.537, 0.2614, 0.5193, 0.2588, 0.5185, 0.2444, 0.537, 0.2614, 0.5381, 0.2776, 0.5199, 0.2755, 0.5193, 0.2588, 0.5536, 0.3488, 0.5523, 0.3641, 0.537, 0.3678, 0.5381, 0.3516, 0.5663, 0.3459, 0.565, 0.3602, 0.5523, 0.3641, 0.5536, 0.3488, 0.565, 0.3602, 0.5634, 0.3731, 0.5508, 0.3777, 0.5523, 0.3641, 0.5547, 0.3146, 0.5544, 0.3321, 0.5388, 0.3336, 0.5391, 0.3146, 0.5673, 0.3146, 0.5671, 0.3305, 0.5544, 0.3321, 0.5547, 0.3146, 0.5671, 0.3305, 0.5663, 0.3459, 0.5536, 0.3488, 0.5544, 0.3321, 0.5206, 0.3146, 0.5203, 0.3348, 0.5, 0.3353, 0.5, 0.3146, 0.5391, 0.3146, 0.5388, 0.3336, 0.5203, 0.3348, 0.5206, 0.3146, 0.5388, 0.3336, 0.5381, 0.3516, 0.5199, 0.3537, 0.5203, 0.3348, 0.616, 0.2655, 0.6191, 0.2891, 0.5971, 0.2928, 0.5951, 0.2722, 0.6416, 0.2589, 0.6462, 0.2854, 0.6191, 0.2891, 0.616, 0.2655, 0.6462, 0.2854, 0.6481, 0.3146, 0.6202, 0.3146, 0.6191, 0.2891, 0.6066, 0.2278, 0.6116, 0.245, 0.5921, 0.254, 0.5887, 0.2381, 0.6284, 0.2178, 0.6354, 0.2363, 0.6116, 0.245, 0.6066, 0.2278, 0.6354, 0.2363, 0.6416, 0.2589, 0.616, 0.2655, 0.6116, 0.245, 0.5745, 0.2477, 0.5768, 0.2621, 0.565, 0.269, 0.5634, 0.256, 0.5887, 0.2381, 0.5921, 0.254, 0.5768, 0.2621, 0.5745, 0.2477, 0.5921, 0.254, 0.5951, 0.2722, 0.5788, 0.2783, 0.5768, 0.2621, 0.7298, 0.249, 0.7364, 0.2806, 0.7074, 0.281, 0.7009, 0.2502, 0.7559, 0.2496, 0.7623, 0.2811, 0.7364, 0.2806, 0.7298, 0.249, 0.7623, 0.2811, 0.7641, 0.3146, 0.7387, 0.3146, 0.7364, 0.2806, 0.7088, 0.1985, 0.7201, 0.2215, 0.6917, 0.2237, 0.6814, 0.202, 0.7347, 0.1977, 0.7463, 0.2216, 0.7201, 0.2215, 0.7088, 0.1985, 0.7463, 0.2216, 0.7559, 0.2496, 0.7298, 0.249, 0.7201, 0.2215, 0.654, 0.2084, 0.6628, 0.2288, 0.6354, 0.2363, 0.6284, 0.2178, 0.6814, 0.202, 0.6917, 0.2237, 0.6628, 0.2288, 0.654, 0.2084, 0.6917, 0.2237, 0.7009, 0.2502, 0.6707, 0.2535, 0.6628, 0.2288, 0.7298, 0.3802, 0.7201, 0.4077, 0.6917, 0.4054, 0.7009, 0.379, 0.7559, 0.3796, 0.7463, 0.4076, 0.7201, 0.4077, 0.7298, 0.3802, 0.7463, 0.4076, 0.7347, 0.4315, 0.7088, 0.4307, 0.7201, 0.4077, 0.7387, 0.3146, 0.7364, 0.3486, 0.7074, 0.3481, 0.7097, 0.3146, 0.7641, 0.3146, 0.7623, 0.348, 0.7364, 0.3486, 0.7387, 0.3146, 0.7623, 0.348, 0.7559, 0.3796, 0.7298, 0.3802, 0.7364, 0.3486, 0.6786, 0.3146, 0.6764, 0.3465, 0.6462, 0.3438, 0.6481, 0.3146, 0.7097, 0.3146, 0.7074, 0.3481, 0.6764, 0.3465, 0.6786, 0.3146, 0.7074, 0.3481, 0.7009, 0.379, 0.6707, 0.3756, 0.6764, 0.3465, 0.8616, 0.1736, 0.8895, 0.2378, 0.8302, 0.2586, 0.8139, 0.209, 0.9284, 0.122, 0.9769, 0.2053, 0.8895, 0.2378, 0.8616, 0.1736, 0.9769, 0.2053, 0.9999, 0.3146, 0.9, 0.3146, 0.8895, 0.2378, 0.7916, 0.0947, 0.8265, 0.1266, 0.7916, 0.1693, 0.7678, 0.1394, 0.8217, 0.03661, 0.8727, 0.06796, 0.8265, 0.1266, 0.7916, 0.0947, 0.8727, 0.06796, 0.9284, 0.122, 0.8616, 0.1736, 0.8265, 0.1266, 0.7492, 0.1729, 0.7656, 0.1998, 0.7463, 0.2216, 0.7347, 0.1977, 0.7678, 0.1394, 0.7916, 0.1693, 0.7656, 0.1998, 0.7492, 0.1729, 0.7916, 0.1693, 0.8139, 0.209, 0.78, 0.233, 0.7656, 0.1998, 0.22, 0.233, 0.21, 0.2721, 0.1698, 0.2586, 0.1861, 0.209, 0.2441, 0.2496, 0.2377, 0.2811, 0.21, 0.2721, 0.22, 0.233, 0.2377, 0.2811, 0.2359, 0.3146, 0.2068, 0.3146, 0.21, 0.2721, 0.2508, 0.1729, 0.2344, 0.1998, 0.2084, 0.1693, 0.2322, 0.1394, 0.2653, 0.1977, 0.2537, 0.2216, 0.2344, 0.1998, 0.2508, 0.1729, 0.2537, 0.2216, 0.2441, 0.2496, 0.22, 0.233, 0.2344, 0.1998, 0.2084, 0.0947, 0.1735, 0.1266, 0.1273, 0.06796, 0.1783, 0.03661, 0.2322, 0.1394, 0.2084, 0.1693, 0.1735, 0.1266, 0.2084, 0.0947, 0.2084, 0.1693, 0.1861, 0.209, 0.1384, 0.1736, 0.1735, 0.1266, 0.22, 0.3961, 0.2344, 0.4294, 0.2084, 0.4599, 0.1861, 0.4202, 0.2441, 0.3796, 0.2537, 0.4076, 0.2344, 0.4294, 0.22, 0.3961, 0.2537, 0.4076, 0.2653, 0.4315, 0.2508, 0.4563, 0.2344, 0.4294, 0.2068, 0.3146, 0.21, 0.3571, 0.1698, 0.3706, 0.1643, 0.3146, 0.2359, 0.3146, 0.2377, 0.348, 0.21, 0.3571, 0.2068, 0.3146, 0.2377, 0.348, 0.2441, 0.3796, 0.22, 0.3961, 0.21, 0.3571, 0.1, 0.3146, 0.1105, 0.3913, 0.02313, 0.4239, 7.93e-05, 0.3146, 0.1643, 0.3146, 0.1698, 0.3706, 0.1105, 0.3913, 0.1, 0.3146, 0.1698, 0.3706, 0.1861, 0.4202, 0.1384, 0.4556, 0.1105, 0.3913, 0.3293, 0.2535, 0.3236, 0.2826, 0.2926, 0.281, 0.2991, 0.2502, 0.3584, 0.2589, 0.3538, 0.2854, 0.3236, 0.2826, 0.3293, 0.2535, 0.3538, 0.2854, 0.3519, 0.3146, 0.3214, 0.3146, 0.3236, 0.2826, 0.346, 0.2084, 0.3372, 0.2288, 0.3083, 0.2237, 0.3186, 0.202, 0.3716, 0.2178, 0.3646, 0.2363, 0.3372, 0.2288, 0.346, 0.2084, 0.3646, 0.2363, 0.3584, 0.2589, 0.3293, 0.2535, 0.3372, 0.2288, 0.2912, 0.1985, 0.2799, 0.2215, 0.2537, 0.2216, 0.2653, 0.1977, 0.3186, 0.202, 0.3083, 0.2237, 0.2799, 0.2215, 0.2912, 0.1985, 0.3083, 0.2237, 0.2991, 0.2502, 0.2702, 0.249, 0.2799, 0.2215, 0.4212, 0.2783, 0.42, 0.296, 0.4029, 0.2928, 0.4049, 0.2722, 0.4337, 0.2833, 0.4329, 0.2987, 0.42, 0.296, 0.4212, 0.2783, 0.4329, 0.2987, 0.4327, 0.3146, 0.4196, 0.3146, 0.42, 0.296, 0.4255, 0.2477, 0.4232, 0.2621, 0.4079, 0.254, 0.4113, 0.2381, 0.4366, 0.256, 0.435, 0.269, 0.4232, 0.2621, 0.4255, 0.2477, 0.435, 0.269, 0.4337, 0.2833, 0.4212, 0.2783, 0.4232, 0.2621, 0.3934, 0.2278, 0.3884, 0.245, 0.3646, 0.2363, 0.3716, 0.2178, 0.4113, 0.2381, 0.4079, 0.254, 0.3884, 0.245, 0.3934, 0.2278, 0.4079, 0.254, 0.4049, 0.2722, 0.384, 0.2655, 0.3884, 0.245, 0.4212, 0.3509, 0.4232, 0.3671, 0.4079, 0.3752, 0.4049, 0.3569, 0.4337, 0.3459, 0.435, 0.3602, 0.4232, 0.3671, 0.4212, 0.3509, 0.435, 0.3602, 0.4366, 0.3731, 0.4255, 0.3814, 0.4232, 0.3671, 0.4196, 0.3146, 0.42, 0.3332, 0.4029, 0.3364, 0.4023, 0.3146, 0.4327, 0.3146, 0.4329, 0.3305, 0.42, 0.3332, 0.4196, 0.3146, 0.4329, 0.3305, 0.4337, 0.3459, 0.4212, 0.3509, 0.42, 0.3332, 0.3798, 0.3146, 0.3809, 0.3401, 0.3538, 0.3438, 0.3519, 0.3146, 0.4023, 0.3146, 0.4029, 0.3364, 0.3809, 0.3401, 0.3798, 0.3146, 0.4029, 0.3364, 0.4049, 0.3569, 0.384, 0.3636, 0.3809, 0.3401, 0.384, 0.3636, 0.3884, 0.3841, 0.3646, 0.3929, 0.3584, 0.3703, 0.4049, 0.3569, 0.4079, 0.3752, 0.3884, 0.3841, 0.384, 0.3636, 0.4079, 0.3752, 0.4113, 0.391, 0.3934, 0.4014, 0.3884, 0.3841, 0.384, 0.2655, 0.3809, 0.2891, 0.3538, 0.2854, 0.3584, 0.2589, 0.4049, 0.2722, 0.4029, 0.2928, 0.3809, 0.2891, 0.384, 0.2655, 0.4029, 0.2928, 0.4023, 0.3146, 0.3798, 0.3146, 0.3809, 0.2891, 0.2702, 0.249, 0.2636, 0.2806, 0.2377, 0.2811, 0.2441, 0.2496, 0.2991, 0.2502, 0.2926, 0.281, 0.2636, 0.2806, 0.2702, 0.249, 0.2926, 0.281, 0.2903, 0.3146, 0.2613, 0.3146, 0.2636, 0.2806, 0.1384, 0.4556, 0.1735, 0.5025, 0.1273, 0.5612, 0.07162, 0.5072, 0.1861, 0.4202, 0.2084, 0.4599, 0.1735, 0.5025, 0.1384, 0.4556, 0.2084, 0.4599, 0.2322, 0.4897, 0.2084, 0.5345, 0.1735, 0.5025, 0.1384, 0.1736, 0.1105, 0.2378, 0.02313, 0.2053, 0.07162, 0.122, 0.1861, 0.209, 0.1698, 0.2586, 0.1105, 0.2378, 0.1384, 0.1736, 0.1698, 0.2586, 0.1643, 0.3146, 0.1, 0.3146, 0.1105, 0.2378, 0.78, 0.233, 0.79, 0.2721, 0.7623, 0.2811, 0.7559, 0.2496, 0.8139, 0.209, 0.8302, 0.2586, 0.79, 0.2721, 0.78, 0.233, 0.8302, 0.2586, 0.8357, 0.3146, 0.7932, 0.3146, 0.79, 0.2721, 0.6707, 0.3756, 0.6628, 0.4004, 0.6354, 0.3929, 0.6416, 0.3703, 0.7009, 0.379, 0.6917, 0.4054, 0.6628, 0.4004, 0.6707, 0.3756, 0.6917, 0.4054, 0.6814, 0.4272, 0.654, 0.4207, 0.6628, 0.4004, 0.6707, 0.2535, 0.6764, 0.2826, 0.6462, 0.2854, 0.6416, 0.2589, 0.7009, 0.2502, 0.7074, 0.281, 0.6764, 0.2826, 0.6707, 0.2535, 0.7074, 0.281, 0.7097, 0.3146, 0.6786, 0.3146, 0.6764, 0.2826, 0.5788, 0.2783, 0.58, 0.296, 0.5671, 0.2987, 0.5663, 0.2833, 0.5951, 0.2722, 0.5971, 0.2928, 0.58, 0.296, 0.5788, 0.2783, 0.5971, 0.2928, 0.5977, 0.3146, 0.5804, 0.3146, 0.58, 0.296, 0.5199, 0.3537, 0.5193, 0.3704, 0.5, 0.3713, 0.5, 0.3545, 0.5381, 0.3516, 0.537, 0.3678, 0.5193, 0.3704, 0.5199, 0.3537, 0.537, 0.3678, 0.5357, 0.3819, 0.5185, 0.3848, 0.5193, 0.3704, 0.5199, 0.2755, 0.5203, 0.2944, 0.5, 0.2939, 0.5, 0.2747, 0.5381, 0.2776, 0.5388, 0.2955, 0.5203, 0.2944, 0.5199, 0.2755, 0.5388, 0.2955, 0.5391, 0.3146, 0.5206, 0.3146, 0.5203, 0.2944, 0.4464, 0.2803, 0.4456, 0.2971, 0.4329, 0.2987, 0.4337, 0.2833, 0.4619, 0.2776, 0.4612, 0.2955, 0.4456, 0.2971, 0.4464, 0.2803, 0.4612, 0.2955, 0.4609, 0.3146, 0.4453, 0.3146, 0.4456, 0.2971, 0.6429, 0.1496, 0.6505, 0.1843, 0.6195, 0.1979, 0.6037, 0.1708, 0.6876, 0.1379, 0.6846, 0.1756, 0.6505, 0.1843, 0.6429, 0.1496, 0.6846, 0.1756, 0.6814, 0.202, 0.654, 0.2084, 0.6505, 0.1843, 0.3571, 0.1496, 0.3731, 0.09734, 0.4265, 0.1326, 0.3963, 0.1708, 0.3124, 0.1379, 0.3105, 0.08238, 0.3731, 0.09734, 0.3571, 0.1496, 0.3105, 0.08238, 0.3091, 7.93e-05, 0.4038, 0.01297, 0.3731, 0.09734, 0.4561, 0.2342, 0.4768, 0.2292, 0.4815, 0.2444, 0.4643, 0.2473, 0.444, 0.217, 0.4694, 0.2075, 0.4768, 0.2292, 0.4561, 0.2342, 0.4694, 0.2075, 0.5, 0.2038, 0.5, 0.2275, 0.4768, 0.2292, 0.3571, 0.4796, 0.3495, 0.4448, 0.3805, 0.4313, 0.3963, 0.4584, 0.3124, 0.4913, 0.3154, 0.4535, 0.3495, 0.4448, 0.3571, 0.4796, 0.3154, 0.4535, 0.3186, 0.4272, 0.346, 0.4207, 0.3495, 0.4448, 0.6429, 0.4796, 0.6269, 0.5318, 0.5735, 0.4965, 0.6037, 0.4584, 0.6876, 0.4913, 0.6895, 0.5468, 0.6269, 0.5318, 0.6429, 0.4796, 0.6895, 0.5468, 0.6909, 0.6291, 0.5962, 0.6162, 0.6269, 0.5318, 0.5439, 0.3949, 0.5232, 0.4, 0.5185, 0.3848, 0.5357, 0.3819, 0.556, 0.4122, 0.5306, 0.4217, 0.5232, 0.4, 0.5439, 0.3949, 0.5306, 0.4217, 0.5, 0.4254, 0.5, 0.4017, 0.5232, 0.4, 0.4561, 0.3949, 0.439, 0.3883, 0.4492, 0.3777, 0.4643, 0.3819, 0.444, 0.4122, 0.425, 0.4012, 0.439, 0.3883, 0.4561, 0.3949, 0.425, 0.4012, 0.4113, 0.391, 0.4255, 0.3814, 0.439, 0.3883, 0.5439, 0.2342, 0.561, 0.2409, 0.5508, 0.2514, 0.5357, 0.2473, 0.556, 0.217, 0.575, 0.2279, 0.561, 0.2409, 0.5439, 0.2342, 0.575, 0.2279, 0.5887, 0.2381, 0.5745, 0.2477, 0.561, 0.2409, 0.4464, 0.3488, 0.4477, 0.3641, 0.435, 0.3602, 0.4337, 0.3459, 0.4619, 0.3516, 0.463, 0.3678, 0.4477, 0.3641, 0.4464, 0.3488, 0.463, 0.3678, 0.4643, 0.3819, 0.4492, 0.3777, 0.4477, 0.3641, 0.5788, 0.3509, 0.5768, 0.3671, 0.565, 0.3602, 0.5663, 0.3459, 0.5951, 0.3569, 0.5921, 0.3752, 0.5768, 0.3671, 0.5788, 0.3509, 0.5921, 0.3752, 0.5887, 0.391, 0.5745, 0.3814, 0.5768, 0.3671, 0.78, 0.3961, 0.7656, 0.4294, 0.7463, 0.4076, 0.7559, 0.3796, 0.8139, 0.4202, 0.7916, 0.4599, 0.7656, 0.4294, 0.78, 0.3961, 0.7916, 0.4599, 0.7678, 0.4897, 0.7492, 0.4563, 0.7656, 0.4294, 0.2702, 0.3802, 0.2799, 0.4077, 0.2537, 0.4076, 0.2441, 0.3796, 0.2991, 0.379, 0.3083, 0.4054, 0.2799, 0.4077, 0.2702, 0.3802, 0.3083, 0.4054, 0.3186, 0.4272, 0.2912, 0.4307, 0.2799, 0.4077])
me_cube_001.materials.append(mat_material_001)
me_cube_001.use_remesh_preserve_volume = False
me_cube_001.use_remesh_preserve_attributes = False
me_cube_001.use_mirror_vertex_groups = False
me_cube_001.update()

# ---- objects
ob_cube = bpy.data.objects.new('Cube', me_cube_001)

# ---- transforms, parenting, visibility, modifiers, constraints
ob_cube.location = (-0.6609, 3.449, 0.6776)
ob_cube.lineart.crease_threshold = 0.0
_m = ob_cube.modifiers.new('Subsurf', 'SUBSURF')
_m.uv_smooth = 'PRESERVE_CORNERS'
_m.quality = 2
_m.levels = 3
_m.show_only_control_edges = False

# ---- collection membership
col_collection_1.objects.link(ob_cube)

# ---- scene / render settings (as saved in the file)
scene.frame_start = 1; scene.frame_end = 250; scene.frame_set(1)
scene.render.engine = 'BLENDER_EEVEE_NEXT'
scene.render.resolution_percentage = 50
scene.render.dither_intensity = 0.0
scene.cycles.use_denoising = False
scene.cycles.samples = 128
scene.cycles.sampling_pattern = 'TABULATED_SOBOL'
scene.cycles.use_adaptive_sampling = False
scene.cycles.use_light_tree = False
scene.cycles.blur_glossy = 0.0
scene.cycles.sample_clamp_indirect = 0.0
scene.view_settings.view_transform = 'Standard'
bpy.context.view_layer.update()

# ---- added for rendering (the .blend has no active camera and no usable light): camera, sun
cam_auto = bpy.data.cameras.new('AutoCamera')
cam_auto.lens = 50.0
cam_auto.sensor_width = 36.0
cam_auto.clip_end = 1000.0
ob_auto_camera = bpy.data.objects.new('AutoCamera', cam_auto)
scene.collection.objects.link(ob_auto_camera)
ob_auto_camera.location = (3.47347, -1.51181, 3.98506)
ob_auto_camera.rotation_euler = (1.09748, -7.21219e-08, 0.694738)
scene.camera = ob_auto_camera
light_auto_sun = bpy.data.lights.new('AutoSun', 'SUN')
light_auto_sun.energy = 3.0
light_auto_sun.angle = 0.0523599
ob_auto_sun = bpy.data.objects.new('AutoSun', light_auto_sun)
scene.collection.objects.link(ob_auto_sun)
ob_auto_sun.rotation_euler = (0.872665, 0.174533, 0.523599)
bpy.context.view_layer.update()
